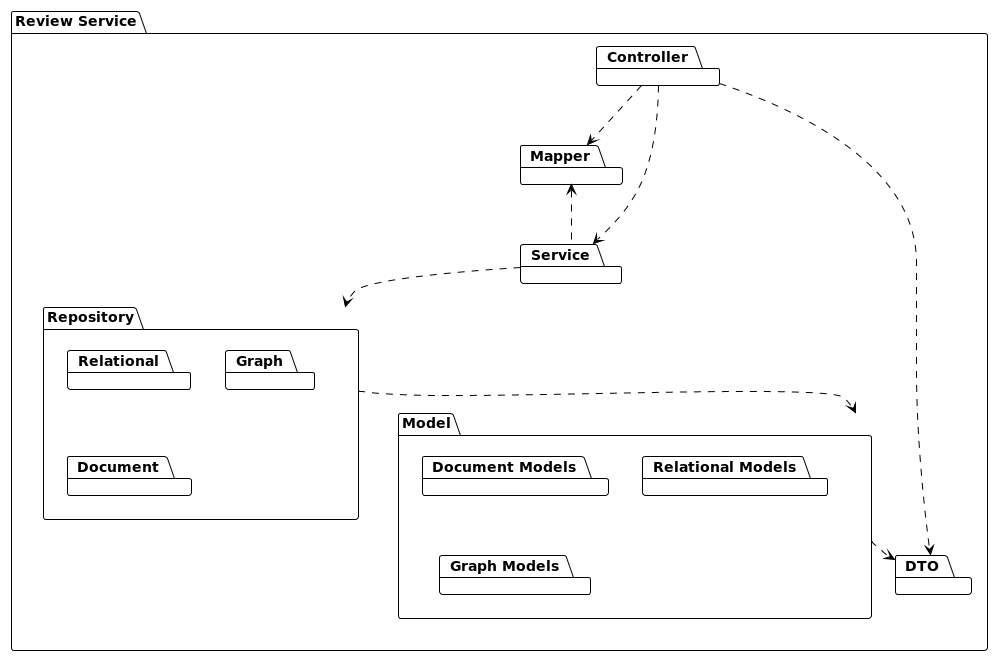

The diagram above was rendered by PlantUML. Its source (embedded in the PNG):
@startuml
!theme plain

package "Review Service" {
    package "Controller"
    package "Mapper"
    package "Service"
    package "DTO"
    package "Model" {
        package "Document Models"
        package "Relational Models"
        package "Graph Models"
    }
    package "Repository" {
        package "Relational"
        package "Graph"
        package "Document"
    }
}

[Controller] ..> [Service]
[Controller] ..> [Mapper]
[Controller] ..> [DTO]
[Service] .up.> [Mapper]
[Service] ..> [Repository]
[Repository] ..> Model
Model ..> [DTO]

@enduml